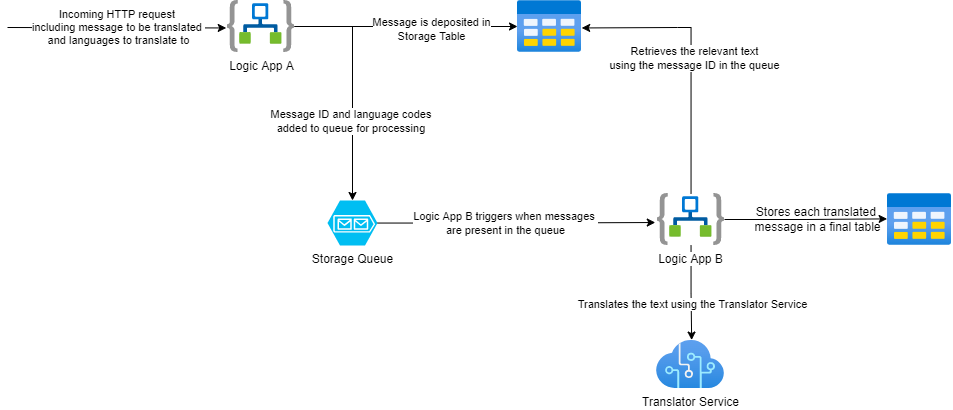

The diagram above was exported from draw.io. Its source (the exported page's mxGraphModel, read from the mxfile embedded in the PNG):
<mxGraphModel dx="784" dy="438" grid="1" gridSize="10" guides="1" tooltips="1" connect="1" arrows="1" fold="1" page="1" pageScale="1" pageWidth="1169" pageHeight="827" math="0" shadow="0">
  <root>
    <mxCell id="0" />
    <mxCell id="1" parent="0" />
    <mxCell id="JytPmJOI3UJ2U9NhYcFi-7" style="edgeStyle=orthogonalEdgeStyle;rounded=0;orthogonalLoop=1;jettySize=auto;html=1;entryX=0.5;entryY=0;entryDx=0;entryDy=0;entryPerimeter=0;" edge="1" parent="1" source="JytPmJOI3UJ2U9NhYcFi-1" target="JytPmJOI3UJ2U9NhYcFi-4">
      <mxGeometry relative="1" as="geometry">
        <mxPoint x="500" y="303" as="targetPoint" />
        <Array as="points">
          <mxPoint x="535" y="106" />
        </Array>
      </mxGeometry>
    </mxCell>
    <mxCell id="JytPmJOI3UJ2U9NhYcFi-15" value="Message ID and language codes &lt;br&gt;added to queue for processing&amp;nbsp;" style="edgeLabel;html=1;align=center;verticalAlign=middle;resizable=0;points=[];" vertex="1" connectable="0" parent="JytPmJOI3UJ2U9NhYcFi-7">
      <mxGeometry x="-0.1793" relative="1" as="geometry">
        <mxPoint y="57" as="offset" />
      </mxGeometry>
    </mxCell>
    <mxCell id="JytPmJOI3UJ2U9NhYcFi-8" style="edgeStyle=orthogonalEdgeStyle;rounded=0;orthogonalLoop=1;jettySize=auto;html=1;entryX=0;entryY=0.5;entryDx=0;entryDy=0;entryPerimeter=0;" edge="1" parent="1" source="JytPmJOI3UJ2U9NhYcFi-1" target="JytPmJOI3UJ2U9NhYcFi-2">
      <mxGeometry relative="1" as="geometry" />
    </mxCell>
    <mxCell id="JytPmJOI3UJ2U9NhYcFi-14" value="Message is deposited in&lt;br&gt;Storage Table" style="edgeLabel;html=1;align=center;verticalAlign=middle;resizable=0;points=[];" vertex="1" connectable="0" parent="JytPmJOI3UJ2U9NhYcFi-8">
      <mxGeometry x="-0.1218" y="-3" relative="1" as="geometry">
        <mxPoint x="38" as="offset" />
      </mxGeometry>
    </mxCell>
    <mxCell id="JytPmJOI3UJ2U9NhYcFi-1" value="Logic App A" style="aspect=fixed;html=1;points=[];align=center;image;fontSize=12;image=img/lib/azure2/integration/Logic_Apps.svg;" vertex="1" parent="1">
      <mxGeometry x="410" y="80" width="67" height="52" as="geometry" />
    </mxCell>
    <mxCell id="JytPmJOI3UJ2U9NhYcFi-2" value="" style="aspect=fixed;html=1;points=[];align=center;image;fontSize=12;image=img/lib/azure2/general/Table.svg;" vertex="1" parent="1">
      <mxGeometry x="700" y="80" width="64" height="52" as="geometry" />
    </mxCell>
    <mxCell id="JytPmJOI3UJ2U9NhYcFi-10" style="edgeStyle=orthogonalEdgeStyle;rounded=0;orthogonalLoop=1;jettySize=auto;html=1;entryX=-0.006;entryY=0.488;entryDx=0;entryDy=0;entryPerimeter=0;" edge="1" parent="1" source="JytPmJOI3UJ2U9NhYcFi-3" target="JytPmJOI3UJ2U9NhYcFi-5">
      <mxGeometry relative="1" as="geometry" />
    </mxCell>
    <mxCell id="JytPmJOI3UJ2U9NhYcFi-11" style="edgeStyle=orthogonalEdgeStyle;rounded=0;orthogonalLoop=1;jettySize=auto;html=1;entryX=1.003;entryY=0.528;entryDx=0;entryDy=0;entryPerimeter=0;" edge="1" parent="1" source="JytPmJOI3UJ2U9NhYcFi-3" target="JytPmJOI3UJ2U9NhYcFi-2">
      <mxGeometry relative="1" as="geometry">
        <mxPoint x="803.4999999999998" y="40" as="targetPoint" />
        <Array as="points">
          <mxPoint x="874" y="107" />
          <mxPoint x="860" y="107" />
        </Array>
      </mxGeometry>
    </mxCell>
    <mxCell id="JytPmJOI3UJ2U9NhYcFi-16" value="Retrieves the relevant text&lt;br&gt;using the message ID in the queue" style="edgeLabel;html=1;align=center;verticalAlign=middle;resizable=0;points=[];" vertex="1" connectable="0" parent="JytPmJOI3UJ2U9NhYcFi-11">
      <mxGeometry x="-0.014" y="-3" relative="1" as="geometry">
        <mxPoint as="offset" />
      </mxGeometry>
    </mxCell>
    <mxCell id="JytPmJOI3UJ2U9NhYcFi-19" style="edgeStyle=orthogonalEdgeStyle;rounded=0;orthogonalLoop=1;jettySize=auto;html=1;entryX=0.517;entryY=-0.009;entryDx=0;entryDy=0;entryPerimeter=0;" edge="1" parent="1" source="JytPmJOI3UJ2U9NhYcFi-3" target="JytPmJOI3UJ2U9NhYcFi-18">
      <mxGeometry relative="1" as="geometry" />
    </mxCell>
    <mxCell id="JytPmJOI3UJ2U9NhYcFi-20" value="Translates the text using the Translator Service" style="edgeLabel;html=1;align=center;verticalAlign=middle;resizable=0;points=[];" vertex="1" connectable="0" parent="JytPmJOI3UJ2U9NhYcFi-19">
      <mxGeometry x="0.2484" relative="1" as="geometry">
        <mxPoint as="offset" />
      </mxGeometry>
    </mxCell>
    <mxCell id="JytPmJOI3UJ2U9NhYcFi-3" value="Logic App B" style="aspect=fixed;html=1;points=[];align=center;image;fontSize=12;image=img/lib/azure2/integration/Logic_Apps.svg;" vertex="1" parent="1">
      <mxGeometry x="840" y="273" width="67" height="52" as="geometry" />
    </mxCell>
    <mxCell id="JytPmJOI3UJ2U9NhYcFi-9" style="edgeStyle=orthogonalEdgeStyle;rounded=0;orthogonalLoop=1;jettySize=auto;html=1;entryX=-0.033;entryY=0.558;entryDx=0;entryDy=0;entryPerimeter=0;" edge="1" parent="1" source="JytPmJOI3UJ2U9NhYcFi-4" target="JytPmJOI3UJ2U9NhYcFi-3">
      <mxGeometry relative="1" as="geometry" />
    </mxCell>
    <mxCell id="JytPmJOI3UJ2U9NhYcFi-17" value="Logic App B triggers when messages &lt;br&gt;are present in the queue" style="edgeLabel;html=1;align=center;verticalAlign=middle;resizable=0;points=[];" vertex="1" connectable="0" parent="JytPmJOI3UJ2U9NhYcFi-9">
      <mxGeometry x="-0.16" y="-2" relative="1" as="geometry">
        <mxPoint x="10" y="-2" as="offset" />
      </mxGeometry>
    </mxCell>
    <mxCell id="JytPmJOI3UJ2U9NhYcFi-4" value="Storage Queue" style="verticalLabelPosition=bottom;html=1;verticalAlign=top;align=center;strokeColor=none;fillColor=#00BEF2;shape=mxgraph.azure.storage_queue;" vertex="1" parent="1">
      <mxGeometry x="510" y="280" width="50" height="45" as="geometry" />
    </mxCell>
    <mxCell id="JytPmJOI3UJ2U9NhYcFi-5" value="" style="aspect=fixed;html=1;points=[];align=center;image;fontSize=12;image=img/lib/azure2/general/Table.svg;" vertex="1" parent="1">
      <mxGeometry x="1070" y="273" width="64" height="52" as="geometry" />
    </mxCell>
    <mxCell id="JytPmJOI3UJ2U9NhYcFi-18" value="Translator Service" style="aspect=fixed;html=1;points=[];align=center;image;fontSize=12;image=img/lib/azure2/ai_machine_learning/Cognitive_Services.svg;" vertex="1" parent="1">
      <mxGeometry x="839" y="420" width="68" height="48" as="geometry" />
    </mxCell>
    <mxCell id="JytPmJOI3UJ2U9NhYcFi-21" value="Stores each translated &lt;br&gt;message in a final table" style="text;html=1;align=center;verticalAlign=middle;resizable=0;points=[];autosize=1;strokeColor=none;fillColor=none;" vertex="1" parent="1">
      <mxGeometry x="930" y="284" width="140" height="30" as="geometry" />
    </mxCell>
    <mxCell id="JytPmJOI3UJ2U9NhYcFi-12" value="" style="endArrow=classic;html=1;rounded=0;entryX=-0.019;entryY=0.528;entryDx=0;entryDy=0;entryPerimeter=0;" edge="1" parent="1" target="JytPmJOI3UJ2U9NhYcFi-1">
      <mxGeometry width="50" height="50" relative="1" as="geometry">
        <mxPoint x="190" y="107" as="sourcePoint" />
        <mxPoint x="440" y="140" as="targetPoint" />
      </mxGeometry>
    </mxCell>
    <mxCell id="JytPmJOI3UJ2U9NhYcFi-13" value="Incoming HTTP request &lt;br&gt;including message to be translated &lt;br&gt;and languages to translate to" style="edgeLabel;html=1;align=center;verticalAlign=middle;resizable=0;points=[];" vertex="1" connectable="0" parent="JytPmJOI3UJ2U9NhYcFi-12">
      <mxGeometry x="0.1463" y="2" relative="1" as="geometry">
        <mxPoint x="-15" y="1" as="offset" />
      </mxGeometry>
    </mxCell>
  </root>
</mxGraphModel>